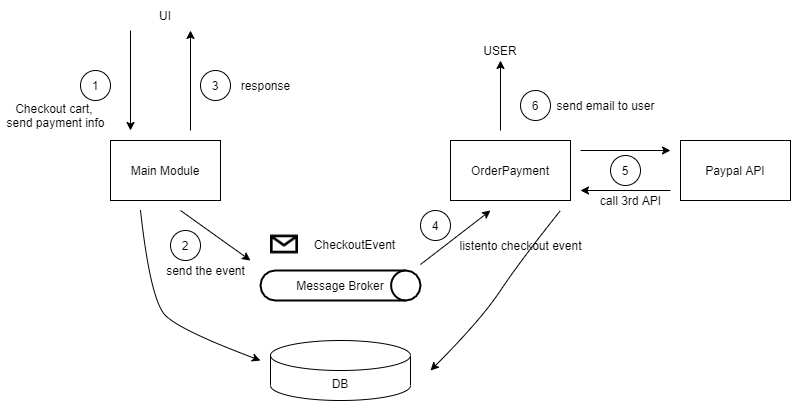

The diagram above was exported from draw.io. Its source (the exported page's mxGraphModel, read from the mxfile embedded in the PNG):
<mxGraphModel dx="1038" dy="580" grid="1" gridSize="10" guides="1" tooltips="1" connect="1" arrows="1" fold="1" page="1" pageScale="1" pageWidth="827" pageHeight="1169" math="0" shadow="0">
  <root>
    <mxCell id="0" />
    <mxCell id="1" parent="0" />
    <mxCell id="jiwwj5aGOza-aqxXK3g--1" value="UI" style="text;html=1;strokeColor=none;fillColor=none;align=center;verticalAlign=middle;whiteSpace=wrap;rounded=0;" vertex="1" parent="1">
      <mxGeometry x="200" y="40" width="50" height="30" as="geometry" />
    </mxCell>
    <mxCell id="jiwwj5aGOza-aqxXK3g--2" value="Main Module" style="rounded=0;whiteSpace=wrap;html=1;" vertex="1" parent="1">
      <mxGeometry x="170" y="180" width="110" height="60" as="geometry" />
    </mxCell>
    <mxCell id="jiwwj5aGOza-aqxXK3g--3" value="DB" style="shape=cylinder3;whiteSpace=wrap;html=1;boundedLbl=1;backgroundOutline=1;size=15;" vertex="1" parent="1">
      <mxGeometry x="330" y="380" width="140" height="60" as="geometry" />
    </mxCell>
    <mxCell id="jiwwj5aGOza-aqxXK3g--4" value="Message Broker" style="strokeWidth=2;html=1;shape=mxgraph.flowchart.direct_data;whiteSpace=wrap;" vertex="1" parent="1">
      <mxGeometry x="320" y="310" width="160" height="30" as="geometry" />
    </mxCell>
    <mxCell id="jiwwj5aGOza-aqxXK3g--5" value="" style="shape=image;html=1;verticalAlign=top;verticalLabelPosition=bottom;labelBackgroundColor=#ffffff;imageAspect=0;aspect=fixed;image=https://cdn4.iconfinder.com/data/icons/free-ui/64/v-26-128.png" vertex="1" parent="1">
      <mxGeometry x="330" y="270" width="28" height="28" as="geometry" />
    </mxCell>
    <mxCell id="jiwwj5aGOza-aqxXK3g--6" value="CheckoutEvent" style="text;html=1;align=center;verticalAlign=middle;resizable=0;points=[];autosize=1;" vertex="1" parent="1">
      <mxGeometry x="364" y="274" width="100" height="20" as="geometry" />
    </mxCell>
    <mxCell id="jiwwj5aGOza-aqxXK3g--7" value="" style="curved=1;endArrow=classic;html=1;" edge="1" parent="1">
      <mxGeometry width="50" height="50" relative="1" as="geometry">
        <mxPoint x="200" y="250" as="sourcePoint" />
        <mxPoint x="320" y="400" as="targetPoint" />
        <Array as="points">
          <mxPoint x="210" y="340" />
          <mxPoint x="240" y="370" />
        </Array>
      </mxGeometry>
    </mxCell>
    <mxCell id="jiwwj5aGOza-aqxXK3g--8" value="OrderPayment" style="rounded=0;whiteSpace=wrap;html=1;" vertex="1" parent="1">
      <mxGeometry x="510" y="180" width="120" height="60" as="geometry" />
    </mxCell>
    <mxCell id="jiwwj5aGOza-aqxXK3g--9" value="" style="curved=1;endArrow=classic;html=1;" edge="1" parent="1">
      <mxGeometry width="50" height="50" relative="1" as="geometry">
        <mxPoint x="620" y="250" as="sourcePoint" />
        <mxPoint x="490" y="410" as="targetPoint" />
        <Array as="points">
          <mxPoint x="580" y="300" />
          <mxPoint x="540" y="360" />
        </Array>
      </mxGeometry>
    </mxCell>
    <mxCell id="jiwwj5aGOza-aqxXK3g--10" value="" style="endArrow=classic;html=1;" edge="1" parent="1">
      <mxGeometry width="50" height="50" relative="1" as="geometry">
        <mxPoint x="190" y="70" as="sourcePoint" />
        <mxPoint x="190" y="170" as="targetPoint" />
      </mxGeometry>
    </mxCell>
    <mxCell id="jiwwj5aGOza-aqxXK3g--11" value="" style="endArrow=classic;html=1;entryX=1;entryY=1;entryDx=0;entryDy=0;" edge="1" parent="1" target="jiwwj5aGOza-aqxXK3g--1">
      <mxGeometry width="50" height="50" relative="1" as="geometry">
        <mxPoint x="250" y="170" as="sourcePoint" />
        <mxPoint x="440" y="270" as="targetPoint" />
      </mxGeometry>
    </mxCell>
    <mxCell id="jiwwj5aGOza-aqxXK3g--12" value="" style="endArrow=classic;html=1;" edge="1" parent="1">
      <mxGeometry width="50" height="50" relative="1" as="geometry">
        <mxPoint x="240" y="250" as="sourcePoint" />
        <mxPoint x="310" y="300" as="targetPoint" />
      </mxGeometry>
    </mxCell>
    <mxCell id="jiwwj5aGOza-aqxXK3g--13" value="" style="endArrow=classic;html=1;" edge="1" parent="1">
      <mxGeometry width="50" height="50" relative="1" as="geometry">
        <mxPoint x="480" y="304" as="sourcePoint" />
        <mxPoint x="550" y="250" as="targetPoint" />
      </mxGeometry>
    </mxCell>
    <mxCell id="jiwwj5aGOza-aqxXK3g--14" value="Paypal API" style="rounded=0;whiteSpace=wrap;html=1;" vertex="1" parent="1">
      <mxGeometry x="740" y="180" width="110" height="60" as="geometry" />
    </mxCell>
    <mxCell id="jiwwj5aGOza-aqxXK3g--15" value="" style="endArrow=classic;html=1;" edge="1" parent="1">
      <mxGeometry width="50" height="50" relative="1" as="geometry">
        <mxPoint x="640" y="190" as="sourcePoint" />
        <mxPoint x="730" y="190" as="targetPoint" />
      </mxGeometry>
    </mxCell>
    <mxCell id="jiwwj5aGOza-aqxXK3g--16" value="" style="endArrow=classic;html=1;" edge="1" parent="1">
      <mxGeometry width="50" height="50" relative="1" as="geometry">
        <mxPoint x="730" y="230" as="sourcePoint" />
        <mxPoint x="640" y="230" as="targetPoint" />
      </mxGeometry>
    </mxCell>
    <mxCell id="jiwwj5aGOza-aqxXK3g--17" value="" style="endArrow=classic;html=1;" edge="1" parent="1">
      <mxGeometry width="50" height="50" relative="1" as="geometry">
        <mxPoint x="560" y="170" as="sourcePoint" />
        <mxPoint x="560" y="100" as="targetPoint" />
      </mxGeometry>
    </mxCell>
    <mxCell id="jiwwj5aGOza-aqxXK3g--18" value="USER" style="text;html=1;strokeColor=none;fillColor=none;align=center;verticalAlign=middle;whiteSpace=wrap;rounded=0;" vertex="1" parent="1">
      <mxGeometry x="540" y="80" width="40" height="20" as="geometry" />
    </mxCell>
    <mxCell id="jiwwj5aGOza-aqxXK3g--20" value="1" style="ellipse;whiteSpace=wrap;html=1;" vertex="1" parent="1">
      <mxGeometry x="140" y="110" width="30" height="30" as="geometry" />
    </mxCell>
    <mxCell id="jiwwj5aGOza-aqxXK3g--21" value="2" style="ellipse;whiteSpace=wrap;html=1;" vertex="1" parent="1">
      <mxGeometry x="230" y="270" width="30" height="30" as="geometry" />
    </mxCell>
    <mxCell id="jiwwj5aGOza-aqxXK3g--23" value="3" style="ellipse;whiteSpace=wrap;html=1;" vertex="1" parent="1">
      <mxGeometry x="260" y="110" width="30" height="30" as="geometry" />
    </mxCell>
    <mxCell id="jiwwj5aGOza-aqxXK3g--24" value="4" style="ellipse;whiteSpace=wrap;html=1;" vertex="1" parent="1">
      <mxGeometry x="480" y="250" width="30" height="30" as="geometry" />
    </mxCell>
    <mxCell id="jiwwj5aGOza-aqxXK3g--26" value="5" style="ellipse;whiteSpace=wrap;html=1;" vertex="1" parent="1">
      <mxGeometry x="670" y="195" width="30" height="30" as="geometry" />
    </mxCell>
    <mxCell id="jiwwj5aGOza-aqxXK3g--27" value="6" style="ellipse;whiteSpace=wrap;html=1;" vertex="1" parent="1">
      <mxGeometry x="580" y="130" width="30" height="30" as="geometry" />
    </mxCell>
    <mxCell id="jiwwj5aGOza-aqxXK3g--28" value="Checkout cart, &lt;br&gt;send payment info" style="text;html=1;align=center;verticalAlign=middle;resizable=0;points=[];autosize=1;" vertex="1" parent="1">
      <mxGeometry x="60" y="140" width="110" height="30" as="geometry" />
    </mxCell>
    <mxCell id="jiwwj5aGOza-aqxXK3g--29" value="send the event" style="text;html=1;align=center;verticalAlign=middle;resizable=0;points=[];autosize=1;" vertex="1" parent="1">
      <mxGeometry x="220" y="300" width="90" height="20" as="geometry" />
    </mxCell>
    <mxCell id="jiwwj5aGOza-aqxXK3g--30" value="response" style="text;html=1;align=center;verticalAlign=middle;resizable=0;points=[];autosize=1;" vertex="1" parent="1">
      <mxGeometry x="290" y="115" width="70" height="20" as="geometry" />
    </mxCell>
    <mxCell id="jiwwj5aGOza-aqxXK3g--31" value="listento checkout event" style="text;html=1;align=center;verticalAlign=middle;resizable=0;points=[];autosize=1;" vertex="1" parent="1">
      <mxGeometry x="510" y="275" width="140" height="20" as="geometry" />
    </mxCell>
    <mxCell id="jiwwj5aGOza-aqxXK3g--33" value="call 3rd API" style="text;html=1;align=center;verticalAlign=middle;resizable=0;points=[];autosize=1;" vertex="1" parent="1">
      <mxGeometry x="650" y="230" width="80" height="20" as="geometry" />
    </mxCell>
    <mxCell id="jiwwj5aGOza-aqxXK3g--34" value="send email to user" style="text;html=1;align=center;verticalAlign=middle;resizable=0;points=[];autosize=1;" vertex="1" parent="1">
      <mxGeometry x="610" y="135" width="110" height="20" as="geometry" />
    </mxCell>
  </root>
</mxGraphModel>